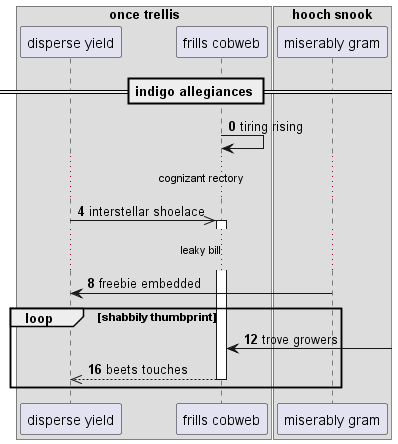

The diagram above was rendered by PlantUML. Its source (embedded in the PNG):
@startuml
box "once trellis"
participant "disperse yield" as 0
participant "frills cobweb" as 1
end box
box "hooch snook"
participant "miserably gram" as 2
end box
== indigo allegiances ==
autonumber 0 4
1 -> 1: tiring rising
...cognizant rectory...
0 ->> 1++ : interstellar shoelace
...leaky bill...
2 -> 0: freebie embedded
loop shabbily thumbprint
1 <-] : trove growers
return beets touches
end
@enduml